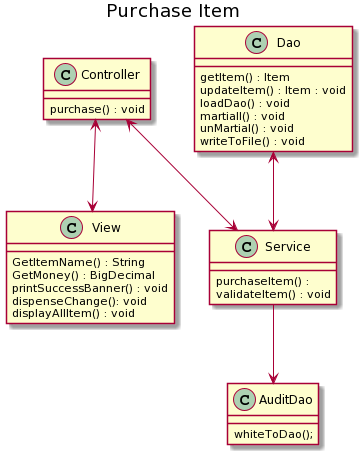

The diagram above was rendered by PlantUML. Its source (embedded in the PNG):
@startuml
title Purchase Item

class Controller{
    purchase() : void
}

Controller<-->View
Controller<-->Service

Service-->AuditDao



class View{
    GetItemName() : String
    GetMoney() : BigDecimal
    printSuccessBanner() : void
    dispenseChange(): void
    displayAllItem() : void
}

class Service{
    purchaseItem() : 
    validateItem() : void 
}

Dao<-->Service

class Dao{
    getItem() : Item
    updateItem() : Item : void
    loadDao() : void
    martiall() : void
    unMartial() : void
    writeToFile() : void
}

class AuditDao{
whiteToDao(); 
}
@enduml